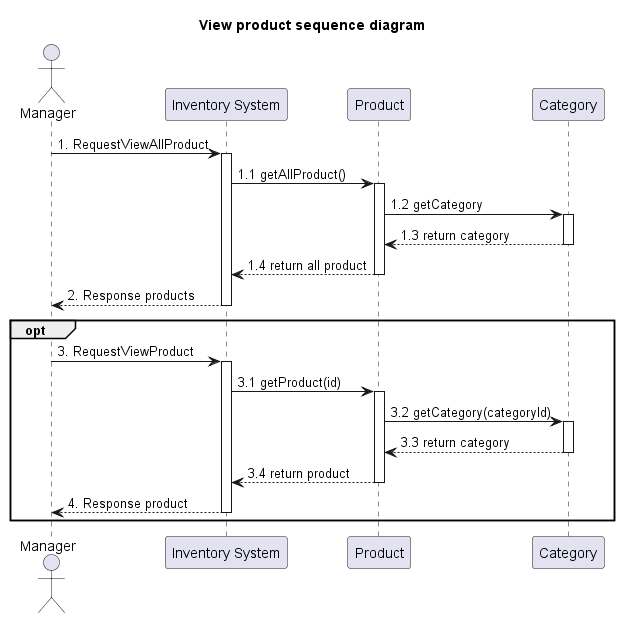

The diagram above was rendered by PlantUML. Its source (embedded in the PNG):
@startuml
'example
title View product sequence diagram

actor Manager as actorManager
participant "Inventory System" as InventorySystem
'participant "Inventory" as classInventory
participant "Product" as classProduct
participant "Category" as classCategory


actorManager -> InventorySystem: 1. RequestViewAllProduct
activate InventorySystem

'-------------- START view product ---------------
InventorySystem -> classProduct: 1.1 getAllProduct()
activate classProduct

classProduct -> classCategory: 1.2 getCategory
activate classCategory

classCategory --> classProduct: 1.3 return category
deactivate classCategory

classProduct --> InventorySystem: 1.4 return all product
deactivate classProduct

'-------------- END view product ---------------

InventorySystem --> actorManager : 2. Response products
deactivate InventorySystem

opt

actorManager -> InventorySystem: 3. RequestViewProduct
activate InventorySystem

'-------------- START view product ---------------
InventorySystem -> classProduct: 3.1 getProduct(id)
activate classProduct

classProduct -> classCategory: 3.2 getCategory(categoryId)
activate classCategory

classCategory --> classProduct: 3.3 return category
deactivate classCategory

classProduct --> InventorySystem: 3.4 return product
deactivate classProduct

'-------------- END view product ---------------

InventorySystem --> actorManager : 4. Response product
deactivate InventorySystem

end

@enduml